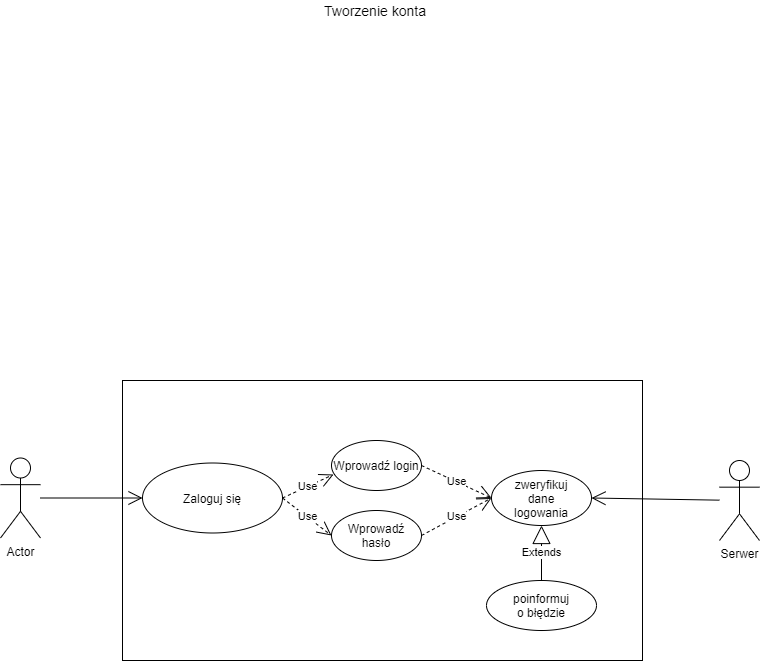

The diagram above was exported from draw.io. Its source (the exported page's mxGraphModel, read from the mxfile embedded in the PNG):
<mxGraphModel dx="1332" dy="487" grid="1" gridSize="10" guides="1" tooltips="1" connect="1" arrows="1" fold="1" page="1" pageScale="1" pageWidth="827" pageHeight="1169" math="0" shadow="0">
  <root>
    <mxCell id="9JLXe3h3jwIXLxB0MQ4i-0" />
    <mxCell id="9JLXe3h3jwIXLxB0MQ4i-1" parent="9JLXe3h3jwIXLxB0MQ4i-0" />
    <mxCell id="rCa3Vx6CiyJagSLRNh9v-0" value="" style="rounded=0;whiteSpace=wrap;html=1;" parent="9JLXe3h3jwIXLxB0MQ4i-1" vertex="1">
      <mxGeometry x="142" y="640" width="520" height="280" as="geometry" />
    </mxCell>
    <mxCell id="9JLXe3h3jwIXLxB0MQ4i-2" value="Wprowadź login" style="ellipse;whiteSpace=wrap;html=1;" parent="9JLXe3h3jwIXLxB0MQ4i-1" vertex="1">
      <mxGeometry x="351" y="700" width="90" height="50" as="geometry" />
    </mxCell>
    <mxCell id="9JLXe3h3jwIXLxB0MQ4i-3" value="Wprowadź hasło" style="ellipse;whiteSpace=wrap;html=1;" parent="9JLXe3h3jwIXLxB0MQ4i-1" vertex="1">
      <mxGeometry x="351" y="770" width="90" height="50" as="geometry" />
    </mxCell>
    <mxCell id="9JLXe3h3jwIXLxB0MQ4i-4" value="Zaloguj się" style="ellipse;whiteSpace=wrap;html=1;" parent="9JLXe3h3jwIXLxB0MQ4i-1" vertex="1">
      <mxGeometry x="162" y="722.5" width="140" height="70" as="geometry" />
    </mxCell>
    <mxCell id="9JLXe3h3jwIXLxB0MQ4i-5" value="zweryfikuj&lt;br&gt;dane&lt;br&gt;logowania" style="ellipse;whiteSpace=wrap;html=1;" parent="9JLXe3h3jwIXLxB0MQ4i-1" vertex="1">
      <mxGeometry x="511" y="730" width="100" height="55" as="geometry" />
    </mxCell>
    <mxCell id="9JLXe3h3jwIXLxB0MQ4i-6" value="Use" style="endArrow=open;endSize=12;dashed=1;html=1;entryX=0.022;entryY=0.68;entryDx=0;entryDy=0;entryPerimeter=0;exitX=1;exitY=0.5;exitDx=0;exitDy=0;" parent="9JLXe3h3jwIXLxB0MQ4i-1" source="9JLXe3h3jwIXLxB0MQ4i-4" target="9JLXe3h3jwIXLxB0MQ4i-2" edge="1">
      <mxGeometry width="160" relative="1" as="geometry">
        <mxPoint x="301" y="695" as="sourcePoint" />
        <mxPoint x="461" y="695" as="targetPoint" />
      </mxGeometry>
    </mxCell>
    <mxCell id="9JLXe3h3jwIXLxB0MQ4i-7" value="Use" style="endArrow=open;endSize=12;dashed=1;html=1;exitX=1;exitY=0.5;exitDx=0;exitDy=0;entryX=0;entryY=0.5;entryDx=0;entryDy=0;" parent="9JLXe3h3jwIXLxB0MQ4i-1" source="9JLXe3h3jwIXLxB0MQ4i-4" target="9JLXe3h3jwIXLxB0MQ4i-3" edge="1">
      <mxGeometry width="160" relative="1" as="geometry">
        <mxPoint x="291" y="740" as="sourcePoint" />
        <mxPoint x="451" y="740" as="targetPoint" />
      </mxGeometry>
    </mxCell>
    <mxCell id="9JLXe3h3jwIXLxB0MQ4i-8" value="poinformuj&lt;br&gt;o błędzie" style="ellipse;whiteSpace=wrap;html=1;" parent="9JLXe3h3jwIXLxB0MQ4i-1" vertex="1">
      <mxGeometry x="506" y="840" width="110" height="50" as="geometry" />
    </mxCell>
    <mxCell id="9JLXe3h3jwIXLxB0MQ4i-9" value="Use" style="endArrow=open;endSize=12;dashed=1;html=1;exitX=1;exitY=0.5;exitDx=0;exitDy=0;entryX=0;entryY=0.5;entryDx=0;entryDy=0;" parent="9JLXe3h3jwIXLxB0MQ4i-1" source="9JLXe3h3jwIXLxB0MQ4i-2" target="9JLXe3h3jwIXLxB0MQ4i-5" edge="1">
      <mxGeometry width="160" relative="1" as="geometry">
        <mxPoint x="471" y="830" as="sourcePoint" />
        <mxPoint x="631" y="830" as="targetPoint" />
      </mxGeometry>
    </mxCell>
    <mxCell id="9JLXe3h3jwIXLxB0MQ4i-10" value="Use" style="endArrow=open;endSize=12;dashed=1;html=1;exitX=1;exitY=0.5;exitDx=0;exitDy=0;entryX=0;entryY=0.5;entryDx=0;entryDy=0;" parent="9JLXe3h3jwIXLxB0MQ4i-1" source="9JLXe3h3jwIXLxB0MQ4i-3" target="9JLXe3h3jwIXLxB0MQ4i-5" edge="1">
      <mxGeometry width="160" relative="1" as="geometry">
        <mxPoint x="501" y="840" as="sourcePoint" />
        <mxPoint x="661" y="840" as="targetPoint" />
      </mxGeometry>
    </mxCell>
    <mxCell id="9JLXe3h3jwIXLxB0MQ4i-11" value="Extends" style="endArrow=block;endSize=16;endFill=0;html=1;exitX=0.5;exitY=0;exitDx=0;exitDy=0;entryX=0.5;entryY=1;entryDx=0;entryDy=0;" parent="9JLXe3h3jwIXLxB0MQ4i-1" source="9JLXe3h3jwIXLxB0MQ4i-8" target="9JLXe3h3jwIXLxB0MQ4i-5" edge="1">
      <mxGeometry width="160" relative="1" as="geometry">
        <mxPoint x="481" y="900" as="sourcePoint" />
        <mxPoint x="641" y="900" as="targetPoint" />
      </mxGeometry>
    </mxCell>
    <mxCell id="rCa3Vx6CiyJagSLRNh9v-1" value="Serwer" style="shape=umlActor;verticalLabelPosition=bottom;labelBackgroundColor=#ffffff;verticalAlign=top;html=1;outlineConnect=0;" parent="9JLXe3h3jwIXLxB0MQ4i-1" vertex="1">
      <mxGeometry x="739" y="720" width="40" height="80" as="geometry" />
    </mxCell>
    <mxCell id="rCa3Vx6CiyJagSLRNh9v-2" value="Actor" style="shape=umlActor;verticalLabelPosition=bottom;labelBackgroundColor=#ffffff;verticalAlign=top;html=1;outlineConnect=0;" parent="9JLXe3h3jwIXLxB0MQ4i-1" vertex="1">
      <mxGeometry x="20" y="717.5" width="40" height="80" as="geometry" />
    </mxCell>
    <mxCell id="rCa3Vx6CiyJagSLRNh9v-5" value="&lt;font style=&quot;font-size: 14px&quot;&gt;Tworzenie konta&lt;/font&gt;" style="text;html=1;resizable=0;points=[];autosize=1;align=left;verticalAlign=top;spacingTop=-4;" parent="9JLXe3h3jwIXLxB0MQ4i-1" vertex="1">
      <mxGeometry x="342" y="260" width="120" height="20" as="geometry" />
    </mxCell>
    <mxCell id="rCa3Vx6CiyJagSLRNh9v-13" value="" style="endArrow=open;endFill=1;endSize=12;html=1;entryX=1;entryY=0.5;entryDx=0;entryDy=0;" parent="9JLXe3h3jwIXLxB0MQ4i-1" source="rCa3Vx6CiyJagSLRNh9v-1" target="9JLXe3h3jwIXLxB0MQ4i-5" edge="1">
      <mxGeometry width="160" relative="1" as="geometry">
        <mxPoint x="700" y="758" as="sourcePoint" />
        <mxPoint x="519" y="840" as="targetPoint" />
      </mxGeometry>
    </mxCell>
    <mxCell id="rCa3Vx6CiyJagSLRNh9v-33" value="" style="endArrow=open;endFill=1;endSize=12;html=1;entryX=0;entryY=0.5;entryDx=0;entryDy=0;" parent="9JLXe3h3jwIXLxB0MQ4i-1" source="rCa3Vx6CiyJagSLRNh9v-2" target="9JLXe3h3jwIXLxB0MQ4i-4" edge="1">
      <mxGeometry width="160" relative="1" as="geometry">
        <mxPoint x="90" y="758" as="sourcePoint" />
        <mxPoint x="128.99999999999682" y="670" as="targetPoint" />
        <Array as="points" />
      </mxGeometry>
    </mxCell>
  </root>
</mxGraphModel>